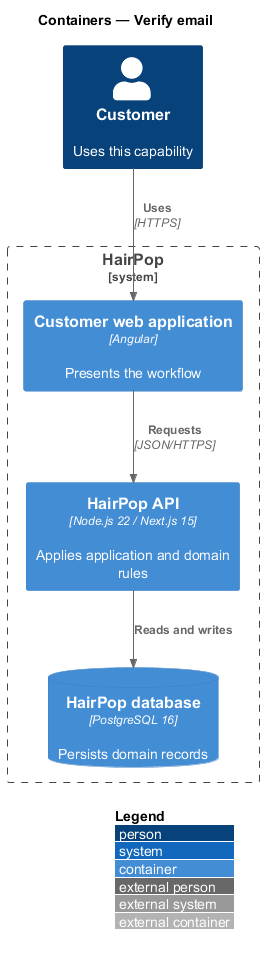

The diagram above was rendered by PlantUML. Its source (embedded in the PNG):
@startuml
!include <C4/C4_Container>
LAYOUT_WITH_LEGEND()
title Containers — Verify email
Person(person, "Customer", "Uses this capability")
System_Boundary(hairpop, "HairPop") {
  Container(web, "Customer web application", "Angular", "Presents the workflow")
  Container(api, "HairPop API", "Node.js 22 / Next.js 15", "Applies application and domain rules")
  ContainerDb(db, "HairPop database", "PostgreSQL 16", "Persists domain records")
}
Rel(person, web, "Uses", "HTTPS")
Rel(web, api, "Requests", "JSON/HTTPS")
Rel(api, db, "Reads and writes")
@enduml